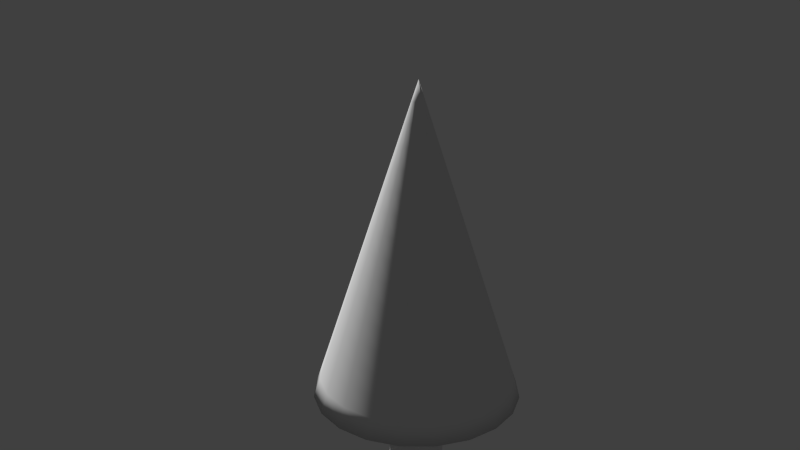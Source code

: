 # Source: arrow.blend  (saved by Blender 2.74.0; exported with 4.5.12 LTS)
import bpy
from mathutils import Matrix  # noqa: F401  (used for matrix-valued properties, if any)

bpy.ops.wm.read_factory_settings(use_empty=True)
scene = bpy.context.scene
scene.name = 'Scene'

# ---- collections
col_collection_1 = bpy.data.collections.new('Collection 1'); scene.collection.children.link(col_collection_1)

# ---- materials (node trees are filled in below, after node groups)
mat_materialarrow = bpy.data.materials.new('MaterialArrow')
mat_materialarrow.alpha_threshold = 0.0
mat_materialarrow.roughness = 0.5

# ---- node groups
ng_auto_smooth = bpy.data.node_groups.new('Auto Smooth', 'GeometryNodeTree')
_s = ng_auto_smooth.interface.new_socket(name='Geometry', in_out='OUTPUT', socket_type='NodeSocketGeometry')
_s = ng_auto_smooth.interface.new_socket(name='Geometry', in_out='INPUT', socket_type='NodeSocketGeometry')
_s = ng_auto_smooth.interface.new_socket(name='Angle', in_out='INPUT', socket_type='NodeSocketFloat')
_s.subtype = 'ANGLE'
_s.min_value = 0.0
_s.max_value = 3.142
ng_auto_smooth.is_modifier = True
_N = ng_auto_smooth.nodes; _L = ng_auto_smooth.links
n0 = _N.new('NodeGroupOutput'); n0.name = 'Group Output'; n0.location = (480, -100)
n1 = _N.new('NodeGroupInput'); n1.name = 'Group Input'; n1.location = (-420, -300)
n2 = _N.new('NodeGroupInput'); n2.name = 'Group Input.001'; n2.location = (-60, -100)
n3 = _N.new('GeometryNodeSetShadeSmooth'); n3.name = 'Set Shade Smooth'; n3.location = (120, -100)
n3.domain = 'EDGE'
n4 = _N.new('GeometryNodeSetShadeSmooth'); n4.name = 'Set Shade Smooth.001'; n4.location = (300, -100)
n5 = _N.new('GeometryNodeInputMeshEdgeAngle'); n5.name = 'Edge Angle'; n5.location = (-420, -220)
n6 = _N.new('GeometryNodeInputEdgeSmooth'); n6.name = 'Is Edge Smooth'; n6.location = (-60, -160)
n7 = _N.new('GeometryNodeInputShadeSmooth'); n7.name = 'Is Face Smooth'; n7.location = (-240, -340)
n8 = _N.new('FunctionNodeBooleanMath'); n8.name = 'Boolean Math'; n8.location = (-60, -220)
n9 = _N.new('FunctionNodeCompare'); n9.name = 'Compare'; n9.location = (-240, -180)
n9.operation = 'LESS_EQUAL'
_L.new(n5.outputs[0], n9.inputs[0])
_L.new(n4.outputs[0], n0.inputs[0])
_L.new(n1.outputs[1], n9.inputs[1])
_L.new(n9.outputs[0], n8.inputs[0])
_L.new(n7.outputs[0], n8.inputs[1])
_L.new(n2.outputs[0], n3.inputs[0])
_L.new(n6.outputs[0], n3.inputs[1])
_L.new(n3.outputs[0], n4.inputs[0])
_L.new(n8.outputs[0], n3.inputs[2])
n0.is_active_output = True

# ---- material node trees

# ---- world
world_world = bpy.data.worlds.new('World'); scene.world = world_world
world_world.color = (0.05088, 0.05088, 0.05088)
world_world.use_sun_shadow = False
world_world.sun_shadow_jitter_overblur = 0.0
world_world.cycles.sampling_method = 'MANUAL'
world_world.cycles.sample_map_resolution = 256

# ---- cameras
cam_camera = bpy.data.cameras.new('Camera')
cam_camera.clip_end = 100.0
cam_camera.lens = 35.0
cam_camera.sensor_width = 32.0
cam_camera.sensor_height = 18.0
cam_camera.display_size = 2.0
cam_camera.dof.focus_distance = 0.0
cam_camera.dof.aperture_fstop = 128.0

# ---- meshes
me_mesh_015 = bpy.data.meshes.new('Mesh.015')
me_mesh_015.from_pydata([(-0.03191, -0.2426, 0.0), (-0.03028, -0.2426, -0.01008), (-0.02575, -0.2426, -0.01884), (-0.01884, -0.2426, -0.02575), (-0.01008, -0.2426, -0.03028), (0.0, -0.2426, -0.03191), (0.01008, -0.2426, -0.03028), (0.01884, -0.2426, -0.02575), (0.02575, -0.2426, -0.01884), (0.03028, -0.2426, -0.01008), (0.03191, -0.2426, 0.0), (0.03028, -0.2426, 0.01008), (0.02575, -0.2426, 0.01884), (0.01884, -0.2426, 0.02575), (0.01008, -0.2426, 0.03028), (0.0, -0.2426, 0.03191), (-0.01008, -0.2426, 0.03028), (-0.01884, -0.2426, 0.02575), (-0.02575, -0.2426, 0.01884), (-0.03028, -0.2426, 0.01008), (-0.03191, -1.8, 0.0), (-0.03028, -1.8, -0.01008), (-0.02575, -1.8, -0.01884), (-0.01884, -1.8, -0.02575), (-0.01008, -1.8, -0.03028), (0.0, -1.8, -0.03191), (0.01008, -1.8, -0.03028), (0.01884, -1.8, -0.02575), (0.02575, -1.8, -0.01884), (0.03028, -1.8, -0.01008), (0.03191, -1.8, 0.0), (0.03028, -1.8, 0.01008), (0.02575, -1.8, 0.01884), (0.01884, -1.8, 0.02575), (0.01008, -1.8, 0.03028), (0.0, -1.8, 0.03191), (-0.01008, -1.8, 0.03028), (-0.01884, -1.8, 0.02575), (-0.02575, -1.8, 0.01884), (-0.03028, -1.8, 0.01008)], [], [(0, 20, 39, 19), (1, 21, 20, 0), (2, 22, 21, 1), (3, 23, 22, 2), (4, 24, 23, 3), (5, 25, 24, 4), (6, 26, 25, 5), (7, 27, 26, 6), (8, 28, 27, 7), (9, 29, 28, 8), (10, 30, 29, 9), (11, 31, 30, 10), (12, 32, 31, 11), (13, 33, 32, 12), (14, 34, 33, 13), (15, 35, 34, 14), (16, 36, 35, 15), (17, 37, 36, 16), (18, 38, 37, 17), (19, 39, 38, 18)])
me_mesh_015.polygons.foreach_set('use_smooth', [True] * 20)
me_mesh_015.materials.append(None)
me_mesh_015.use_remesh_preserve_volume = False
me_mesh_015.use_remesh_preserve_attributes = False
me_mesh_015.use_mirror_vertex_groups = False
me_mesh_015.update()
me_mesh_016 = bpy.data.meshes.new('Mesh.016')
me_mesh_016.from_pydata([(1.863e-10, -8.782e-09, -6.803e-09), (1.49e-08, -0.12, -0.3637), (1.49e-08, -0.11, -0.3571), (2.235e-08, -0.1001, -0.3512), (2.235e-08, -0.09016, -0.3459), (1.49e-08, -0.08025, -0.3413), (2.98e-08, -0.07034, -0.3374), (2.98e-08, -0.06043, -0.334), (1.49e-08, -0.05048, -0.3311), (2.235e-08, -0.0405, -0.3289), (2.98e-08, -0.03048, -0.3271), (3.725e-08, -0.02039, -0.3259), (2.98e-08, -0.01024, -0.3251), (2.98e-08, -3.725e-08, -0.3247), (-0.03792, -0.1139, -0.3637), (-0.0348, -0.1044, -0.3571), (-0.03168, -0.09496, -0.3512), (-0.02857, -0.08554, -0.3459), (-0.02547, -0.07613, -0.3413), (-0.02236, -0.06673, -0.3374), (-0.01926, -0.05731, -0.334), (-0.01614, -0.04786, -0.3311), (-0.01301, -0.03839, -0.3289), (-0.009874, -0.02887, -0.3271), (-0.006714, -0.01929, -0.3259), (-0.003532, -0.009645, -0.3251), (-0.0003243, 7.745e-05, -0.3247), (-0.07086, -0.09684, -0.3637), (-0.06497, -0.08879, -0.3571), (-0.0591, -0.08076, -0.3512), (-0.05325, -0.07275, -0.3459), (-0.0474, -0.06476, -0.3413), (-0.04155, -0.05676, -0.3374), (-0.0357, -0.04875, -0.334), (-0.02983, -0.04073, -0.3311), (-0.02394, -0.03267, -0.3289), (-0.01802, -0.02458, -0.3271), (-0.01207, -0.01644, -0.3259), (-0.006074, -0.008241, -0.3251), (-3.074e-05, 2.392e-05, -0.3247), (-0.09684, -0.07086, -0.3637), (-0.08879, -0.06497, -0.3571), (-0.08076, -0.0591, -0.3512), (-0.07275, -0.05325, -0.3459), (-0.06476, -0.0474, -0.3413), (-0.05676, -0.04155, -0.3374), (-0.04875, -0.0357, -0.334), (-0.04073, -0.02983, -0.3311), (-0.03267, -0.02394, -0.3289), (-0.02458, -0.01802, -0.3271), (-0.01644, -0.01207, -0.3259), (-0.008241, -0.006074, -0.3251), (2.389e-05, -3.073e-05, -0.3247), (-0.1139, -0.03792, -0.3637), (-0.1044, -0.0348, -0.3571), (-0.09496, -0.03168, -0.3512), (-0.08554, -0.02857, -0.3459), (-0.07613, -0.02547, -0.3413), (-0.06673, -0.02236, -0.3374), (-0.05731, -0.01926, -0.334), (-0.04786, -0.01614, -0.3311), (-0.03839, -0.01301, -0.3289), (-0.02887, -0.009874, -0.3271), (-0.01929, -0.006714, -0.3259), (-0.009645, -0.003532, -0.3251), (7.743e-05, -0.0003243, -0.3247), (-0.12, 0.0, -0.3637), (-0.11, 0.0, -0.3571), (-0.1001, 0.0, -0.3512), (-0.09016, 0.0, -0.3459), (-0.08025, 0.0, -0.3413), (-0.07034, 0.0, -0.3374), (-0.06043, 0.0, -0.334), (-0.05048, 0.0, -0.3311), (-0.0405, 0.0, -0.3289), (-0.03048, -1.49e-08, -0.3271), (-0.02039, -1.49e-08, -0.3259), (-0.01024, 0.0, -0.3251), (-2.98e-08, -2.98e-08, -0.3247), (-0.1139, 0.03792, -0.3637), (-0.1044, 0.0348, -0.3571), (-0.09496, 0.03168, -0.3512), (-0.08554, 0.02857, -0.3459), (-0.07613, 0.02547, -0.3413), (-0.06673, 0.02236, -0.3374), (-0.05731, 0.01926, -0.334), (-0.04786, 0.01614, -0.3311), (-0.03839, 0.01301, -0.3289), (-0.02887, 0.009874, -0.3271), (-0.01929, 0.006714, -0.3259), (-0.009645, 0.003532, -0.3251), (7.746e-05, 0.0003243, -0.3247), (-0.09684, 0.07086, -0.3637), (-0.08879, 0.06497, -0.3571), (-0.08076, 0.0591, -0.3512), (-0.07275, 0.05325, -0.3459), (-0.06476, 0.0474, -0.3413), (-0.05676, 0.04155, -0.3374), (-0.04875, 0.0357, -0.334), (-0.04073, 0.02983, -0.3311), (-0.03267, 0.02394, -0.3289), (-0.02458, 0.01802, -0.3271), (-0.01644, 0.01207, -0.3259), (-0.008241, 0.006074, -0.3251), (2.391e-05, 3.075e-05, -0.3247), (-0.07086, 0.09684, -0.3637), (-0.06497, 0.08879, -0.3571), (-0.0591, 0.08076, -0.3512), (-0.05325, 0.07275, -0.3459), (-0.0474, 0.06476, -0.3413), (-0.04155, 0.05676, -0.3374), (-0.0357, 0.04875, -0.334), (-0.02983, 0.04073, -0.3311), (-0.02394, 0.03267, -0.3289), (-0.01802, 0.02458, -0.3271), (-0.01207, 0.01644, -0.3259), (-0.006074, 0.008241, -0.3251), (-3.075e-05, -2.39e-05, -0.3247), (-0.03792, 0.1139, -0.3637), (-0.0348, 0.1044, -0.3571), (-0.03168, 0.09496, -0.3512), (-0.02857, 0.08554, -0.3459), (-0.02547, 0.07613, -0.3413), (-0.02236, 0.06673, -0.3374), (-0.01926, 0.05731, -0.334), (-0.01614, 0.04786, -0.3311), (-0.01301, 0.03839, -0.3289), (-0.009874, 0.02887, -0.3271), (-0.006714, 0.01929, -0.3259), (-0.003532, 0.009645, -0.3251), (-0.0003243, -7.743e-05, -0.3247), (-1.49e-08, 0.12, -0.3637), (-1.49e-08, 0.11, -0.3571), (-1.49e-08, 0.1001, -0.3512), (-2.235e-08, 0.09016, -0.3459), (-2.235e-08, 0.08025, -0.3413), (-2.98e-08, 0.07034, -0.3374), (-2.98e-08, 0.06043, -0.334), (-2.235e-08, 0.05048, -0.3311), (-2.235e-08, 0.0405, -0.3289), (-2.235e-08, 0.03048, -0.3271), (-2.98e-08, 0.02039, -0.3259), (-2.235e-08, 0.01024, -0.3251), (-2.98e-08, 4.47e-08, -0.3247), (0.03792, 0.1139, -0.3637), (0.0348, 0.1044, -0.3571), (0.03168, 0.09496, -0.3512), (0.02857, 0.08554, -0.3459), (0.02547, 0.07613, -0.3413), (0.02236, 0.06673, -0.3374), (0.01926, 0.05731, -0.334), (0.01614, 0.04786, -0.3311), (0.01301, 0.03839, -0.3289), (0.009874, 0.02887, -0.3271), (0.006714, 0.01929, -0.3259), (0.003532, 0.009645, -0.3251), (0.0003243, -7.743e-05, -0.3247), (0.07086, 0.09684, -0.3637), (0.06497, 0.08879, -0.3571), (0.0591, 0.08076, -0.3512), (0.05325, 0.07275, -0.3459), (0.0474, 0.06476, -0.3413), (0.04155, 0.05676, -0.3374), (0.0357, 0.04875, -0.334), (0.02983, 0.04073, -0.3311), (0.02394, 0.03267, -0.3289), (0.01802, 0.02458, -0.3271), (0.01207, 0.01644, -0.3259), (0.006074, 0.008241, -0.3251), (3.074e-05, -2.394e-05, -0.3247), (0.09684, 0.07086, -0.3637), (0.08879, 0.06497, -0.3571), (0.08076, 0.0591, -0.3512), (0.07275, 0.05325, -0.3459), (0.06476, 0.0474, -0.3413), (0.05676, 0.04155, -0.3374), (0.04875, 0.0357, -0.334), (0.04073, 0.02983, -0.3311), (0.03267, 0.02394, -0.3289), (0.02458, 0.01802, -0.3271), (0.01644, 0.01207, -0.3259), (0.008241, 0.006074, -0.3251), (-2.392e-05, 3.068e-05, -0.3247), (0.1139, 0.03792, -0.3637), (0.1044, 0.0348, -0.3571), (0.09496, 0.03168, -0.3512), (0.08554, 0.02857, -0.3459), (0.07613, 0.02547, -0.3413), (0.06673, 0.02236, -0.3374), (0.05731, 0.01926, -0.334), (0.04786, 0.01614, -0.3311), (0.03839, 0.01301, -0.3289), (0.02887, 0.009874, -0.3271), (0.01929, 0.006714, -0.3259), (0.009645, 0.003532, -0.3251), (-7.746e-05, 0.0003243, -0.3247), (0.12, 1.515e-16, -0.3637), (0.11, -1.44e-10, -0.3571), (0.1001, -2.875e-10, -0.3512), (0.09016, -4.306e-10, -0.3459), (0.08025, -5.736e-10, -0.3413), (0.07034, -7.165e-10, -0.3374), (0.06043, -8.597e-10, -0.334), (0.05048, -1.003e-09, -0.3311), (0.0405, -1.147e-09, -0.3289), (0.03048, -1.292e-09, -0.3271), (0.02039, -1.437e-09, -0.3259), (0.01024, -1.584e-09, -0.3251), (-7.451e-09, -1.732e-09, -0.3247), (0.1139, -0.03792, -0.3637), (0.1044, -0.0348, -0.3571), (0.09496, -0.03168, -0.3512), (0.08554, -0.02857, -0.3459), (0.07613, -0.02547, -0.3413), (0.06673, -0.02236, -0.3374), (0.05731, -0.01926, -0.334), (0.04786, -0.01614, -0.3311), (0.03839, -0.01301, -0.3289), (0.02887, -0.009874, -0.3271), (0.01929, -0.006714, -0.3259), (0.009645, -0.003532, -0.3251), (-7.751e-05, -0.0003243, -0.3247), (0.09684, -0.07086, -0.3637), (0.08879, -0.06497, -0.3571), (0.08076, -0.0591, -0.3512), (0.07275, -0.05325, -0.3459), (0.06476, -0.0474, -0.3413), (0.05676, -0.04155, -0.3374), (0.04875, -0.0357, -0.334), (0.04073, -0.02983, -0.3311), (0.03267, -0.02394, -0.3289), (0.02458, -0.01802, -0.3271), (0.01644, -0.01207, -0.3259), (0.008241, -0.006074, -0.3251), (-2.396e-05, -3.073e-05, -0.3247), (0.07086, -0.09684, -0.3637), (0.06497, -0.08879, -0.3571), (0.0591, -0.08076, -0.3512), (0.05325, -0.07275, -0.3459), (0.0474, -0.06476, -0.3413), (0.04155, -0.05676, -0.3374), (0.0357, -0.04875, -0.334), (0.02983, -0.04073, -0.3311), (0.02394, -0.03267, -0.3289), (0.01802, -0.02458, -0.3271), (0.01207, -0.01644, -0.3259), (0.006074, -0.008241, -0.3251), (3.067e-05, 2.391e-05, -0.3247), (0.03792, -0.1139, -0.3637), (0.0348, -0.1044, -0.3571), (0.03168, -0.09496, -0.3512), (0.02857, -0.08554, -0.3459), (0.02547, -0.07613, -0.3413), (0.02236, -0.06673, -0.3374), (0.01926, -0.05731, -0.334), (0.01614, -0.04786, -0.3311), (0.01301, -0.03839, -0.3289), (0.009874, -0.02887, -0.3271), (0.006714, -0.01929, -0.3259), (0.003532, -0.009645, -0.3251), (0.0003243, 7.749e-05, -0.3247), (1.106e-09, -0.0075, -0.02273), (2.026e-09, -0.015, -0.04546), (2.945e-09, -0.0225, -0.06819), (3.865e-09, -0.03, -0.09092), (4.785e-09, -0.0375, -0.1136), (5.704e-09, -0.045, -0.1364), (6.624e-09, -0.0525, -0.1591), (7.544e-09, -0.06, -0.1818), (8.463e-09, -0.0675, -0.2046), (9.383e-09, -0.075, -0.2273), (1.03e-08, -0.0825, -0.25), (1.122e-08, -0.09, -0.2728), (1.214e-08, -0.0975, -0.2955), (1.306e-08, -0.105, -0.3182), (1.398e-08, -0.1125, -0.3409), (-0.007118, 0.00237, -0.02273), (-0.01424, 0.00474, -0.04546), (-0.02135, 0.00711, -0.06819), (-0.02847, 0.00948, -0.09092), (-0.03559, 0.01185, -0.1136), (-0.04271, 0.01422, -0.1364), (-0.04982, 0.01659, -0.1591), (-0.05694, 0.01896, -0.1818), (-0.06406, 0.02133, -0.2046), (-0.07118, 0.0237, -0.2273), (-0.07829, 0.02607, -0.25), (-0.08541, 0.02844, -0.2728), (-0.09253, 0.03081, -0.2955), (-0.09965, 0.03318, -0.3182), (-0.1068, 0.03555, -0.3409), (-0.006053, 0.004429, -0.02273), (-0.01211, 0.008858, -0.04546), (-0.01816, 0.01329, -0.06819), (-0.02421, 0.01772, -0.09092), (-0.03026, 0.02214, -0.1136), (-0.03632, 0.02657, -0.1364), (-0.04237, 0.031, -0.1591), (-0.04842, 0.03543, -0.1818), (-0.05447, 0.03986, -0.2046), (-0.06053, 0.04429, -0.2273), (-0.06658, 0.04872, -0.25), (-0.07263, 0.05315, -0.2728), (-0.07868, 0.05758, -0.2955), (-0.08474, 0.062, -0.3182), (-0.09079, 0.06643, -0.3409), (0.004429, -0.006053, -0.02273), (0.008858, -0.01211, -0.04546), (0.01329, -0.01816, -0.06819), (0.01772, -0.02421, -0.09092), (0.02214, -0.03026, -0.1136), (0.02657, -0.03632, -0.1364), (0.031, -0.04237, -0.1591), (0.03543, -0.04842, -0.1818), (0.03986, -0.05447, -0.2046), (0.04429, -0.06053, -0.2273), (0.04872, -0.06658, -0.25), (0.05315, -0.07263, -0.2728), (0.05758, -0.07868, -0.2955), (0.062, -0.08474, -0.3182), (0.06643, -0.09079, -0.3409), (-0.0075, -8.233e-09, -0.02273), (-0.015, -7.684e-09, -0.04546), (-0.0225, -7.135e-09, -0.06819), (-0.03, -6.587e-09, -0.09092), (-0.0375, -6.038e-09, -0.1136), (-0.045, -5.489e-09, -0.1364), (-0.0525, -4.94e-09, -0.1591), (-0.06, -4.391e-09, -0.1818), (-0.0675, -3.842e-09, -0.2046), (-0.075, -3.293e-09, -0.2273), (-0.0825, -2.744e-09, -0.25), (-0.09, -2.196e-09, -0.2728), (-0.0975, -1.647e-09, -0.2955), (-0.105, -1.098e-09, -0.3182), (-0.1125, -5.489e-10, -0.3409), (-0.00237, -0.007118, -0.02273), (-0.00474, -0.01424, -0.04546), (-0.00711, -0.02135, -0.06819), (-0.00948, -0.02847, -0.09092), (-0.01185, -0.03559, -0.1136), (-0.01422, -0.04271, -0.1364), (-0.01659, -0.04982, -0.1591), (-0.01896, -0.05694, -0.1818), (-0.02133, -0.06406, -0.2046), (-0.0237, -0.07118, -0.2273), (-0.02607, -0.07829, -0.25), (-0.02844, -0.08541, -0.2728), (-0.03081, -0.09253, -0.2955), (-0.03318, -0.09965, -0.3182), (-0.03555, -0.1068, -0.3409), (-7.567e-10, 0.0075, -0.02273), (-1.7e-09, 0.015, -0.04546), (-2.643e-09, 0.0225, -0.06819), (-3.586e-09, 0.03, -0.09092), (-4.529e-09, 0.0375, -0.1136), (-5.472e-09, 0.045, -0.1364), (-6.414e-09, 0.0525, -0.1591), (-7.357e-09, 0.06, -0.1818), (-8.3e-09, 0.0675, -0.2046), (-9.243e-09, 0.075, -0.2273), (-1.019e-08, 0.0825, -0.25), (-1.113e-08, 0.09, -0.2728), (-1.207e-08, 0.0975, -0.2955), (-1.302e-08, 0.105, -0.3182), (-1.396e-08, 0.1125, -0.3409), (0.00237, -0.007118, -0.02273), (0.00474, -0.01424, -0.04546), (0.00711, -0.02135, -0.06819), (0.00948, -0.02847, -0.09092), (0.01185, -0.03559, -0.1136), (0.01422, -0.04271, -0.1364), (0.01659, -0.04982, -0.1591), (0.01896, -0.05694, -0.1818), (0.02133, -0.06406, -0.2046), (0.0237, -0.07118, -0.2273), (0.02607, -0.07829, -0.25), (0.02844, -0.08541, -0.2728), (0.03081, -0.09253, -0.2955), (0.03318, -0.09965, -0.3182), (0.03555, -0.1068, -0.3409), (0.006053, -0.004429, -0.02273), (0.01211, -0.008858, -0.04546), (0.01816, -0.01329, -0.06819), (0.02421, -0.01772, -0.09092), (0.03026, -0.02214, -0.1136), (0.03632, -0.02657, -0.1364), (0.04237, -0.031, -0.1591), (0.04842, -0.03543, -0.1818), (0.05447, -0.03986, -0.2046), (0.06053, -0.04429, -0.2273), (0.06658, -0.04872, -0.25), (0.07263, -0.05315, -0.2728), (0.07868, -0.05758, -0.2955), (0.08474, -0.062, -0.3182), (0.09079, -0.06643, -0.3409), (-0.00237, 0.007118, -0.02273), (-0.00474, 0.01424, -0.04546), (-0.00711, 0.02135, -0.06819), (-0.00948, 0.02847, -0.09092), (-0.01185, 0.03559, -0.1136), (-0.01422, 0.04271, -0.1364), (-0.01659, 0.04982, -0.1591), (-0.01896, 0.05694, -0.1818), (-0.02133, 0.06406, -0.2046), (-0.0237, 0.07118, -0.2273), (-0.02607, 0.07829, -0.25), (-0.02844, 0.08541, -0.2728), (-0.03081, 0.09253, -0.2955), (-0.03318, 0.09965, -0.3182), (-0.03555, 0.1068, -0.3409), (-0.006053, -0.004429, -0.02273), (-0.01211, -0.008858, -0.04546), (-0.01816, -0.01329, -0.06819), (-0.02421, -0.01772, -0.09092), (-0.03026, -0.02214, -0.1136), (-0.03632, -0.02657, -0.1364), (-0.04237, -0.031, -0.1591), (-0.04842, -0.03543, -0.1818), (-0.05447, -0.03986, -0.2046), (-0.06053, -0.04429, -0.2273), (-0.06658, -0.04872, -0.25), (-0.07263, -0.05315, -0.2728), (-0.07868, -0.05758, -0.2955), (-0.08474, -0.062, -0.3182), (-0.09079, -0.06643, -0.3409), (-0.004429, -0.006053, -0.02273), (-0.008858, -0.01211, -0.04546), (-0.01329, -0.01816, -0.06819), (-0.01772, -0.02421, -0.09092), (-0.02214, -0.03026, -0.1136), (-0.02657, -0.03632, -0.1364), (-0.031, -0.04237, -0.1591), (-0.03543, -0.04842, -0.1818), (-0.03986, -0.05447, -0.2046), (-0.04429, -0.06053, -0.2273), (-0.04872, -0.06658, -0.25), (-0.05315, -0.07263, -0.2728), (-0.05758, -0.07868, -0.2955), (-0.062, -0.08474, -0.3182), (-0.06643, -0.09079, -0.3409), (0.004429, 0.006053, -0.02273), (0.008858, 0.01211, -0.04546), (0.01329, 0.01816, -0.06819), (0.01772, 0.02421, -0.09092), (0.02214, 0.03026, -0.1136), (0.02657, 0.03632, -0.1364), (0.031, 0.04237, -0.1591), (0.03543, 0.04842, -0.1818), (0.03986, 0.05447, -0.2046), (0.04429, 0.06053, -0.2273), (0.04872, 0.06658, -0.25), (0.05315, 0.07263, -0.2728), (0.05758, 0.07868, -0.2955), (0.062, 0.08474, -0.3182), (0.06643, 0.09079, -0.3409), (0.00237, 0.007118, -0.02273), (0.00474, 0.01424, -0.04546), (0.00711, 0.02135, -0.06819), (0.00948, 0.02847, -0.09092), (0.01185, 0.03559, -0.1136), (0.01422, 0.04271, -0.1364), (0.01659, 0.04982, -0.1591), (0.01896, 0.05694, -0.1818), (0.02133, 0.06406, -0.2046), (0.0237, 0.07118, -0.2273), (0.02607, 0.07829, -0.25), (0.02844, 0.08541, -0.2728), (0.03081, 0.09253, -0.2955), (0.03318, 0.09965, -0.3182), (0.03555, 0.1068, -0.3409), (0.0075, -8.233e-09, -0.02273), (0.015, -7.684e-09, -0.04546), (0.0225, -7.135e-09, -0.06819), (0.03, -6.587e-09, -0.09092), (0.0375, -6.038e-09, -0.1136), (0.045, -5.489e-09, -0.1364), (0.0525, -4.94e-09, -0.1591), (0.06, -4.391e-09, -0.1818), (0.0675, -3.842e-09, -0.2046), (0.075, -3.293e-09, -0.2273), (0.0825, -2.744e-09, -0.25), (0.09, -2.196e-09, -0.2728), (0.0975, -1.647e-09, -0.2955), (0.105, -1.098e-09, -0.3182), (0.1125, -5.489e-10, -0.3409), (0.007118, -0.00237, -0.02273), (0.01424, -0.00474, -0.04546), (0.02135, -0.00711, -0.06819), (0.02847, -0.00948, -0.09092), (0.03559, -0.01185, -0.1136), (0.04271, -0.01422, -0.1364), (0.04982, -0.01659, -0.1591), (0.05694, -0.01896, -0.1818), (0.06406, -0.02133, -0.2046), (0.07118, -0.0237, -0.2273), (0.07829, -0.02607, -0.25), (0.08541, -0.02844, -0.2728), (0.09253, -0.03081, -0.2955), (0.09965, -0.03318, -0.3182), (0.1068, -0.03555, -0.3409), (-0.004429, 0.006053, -0.02273), (-0.008858, 0.01211, -0.04546), (-0.01329, 0.01816, -0.06819), (-0.01772, 0.02421, -0.09092), (-0.02214, 0.03026, -0.1136), (-0.02657, 0.03632, -0.1364), (-0.031, 0.04237, -0.1591), (-0.03543, 0.04842, -0.1818), (-0.03986, 0.05447, -0.2046), (-0.04429, 0.06053, -0.2273), (-0.04872, 0.06658, -0.25), (-0.05315, 0.07263, -0.2728), (-0.05758, 0.07868, -0.2955), (-0.062, 0.08474, -0.3182), (-0.06643, 0.09079, -0.3409), (-0.007118, -0.00237, -0.02273), (-0.01424, -0.00474, -0.04546), (-0.02135, -0.00711, -0.06819), (-0.02847, -0.00948, -0.09092), (-0.03559, -0.01185, -0.1136), (-0.04271, -0.01422, -0.1364), (-0.04982, -0.01659, -0.1591), (-0.05694, -0.01896, -0.1818), (-0.06406, -0.02133, -0.2046), (-0.07118, -0.0237, -0.2273), (-0.07829, -0.02607, -0.25), (-0.08541, -0.02844, -0.2728), (-0.09253, -0.03081, -0.2955), (-0.09965, -0.03318, -0.3182), (-0.1068, -0.03555, -0.3409), (0.006053, 0.004429, -0.02273), (0.01211, 0.008858, -0.04546), (0.01816, 0.01329, -0.06819), (0.02421, 0.01772, -0.09092), (0.03026, 0.02214, -0.1136), (0.03632, 0.02657, -0.1364), (0.04237, 0.031, -0.1591), (0.04842, 0.03543, -0.1818), (0.05447, 0.03986, -0.2046), (0.06053, 0.04429, -0.2273), (0.06658, 0.04872, -0.25), (0.07263, 0.05315, -0.2728), (0.07868, 0.05758, -0.2955), (0.08474, 0.062, -0.3182), (0.09079, 0.06643, -0.3409), (0.007118, 0.00237, -0.02273), (0.01424, 0.00474, -0.04546), (0.02135, 0.00711, -0.06819), (0.02847, 0.00948, -0.09092), (0.03559, 0.01185, -0.1136), (0.04271, 0.01422, -0.1364), (0.04982, 0.01659, -0.1591), (0.05694, 0.01896, -0.1818), (0.06406, 0.02133, -0.2046), (0.07118, 0.0237, -0.2273), (0.07829, 0.02607, -0.25), (0.08541, 0.02844, -0.2728), (0.09253, 0.03081, -0.2955), (0.09965, 0.03318, -0.3182), (0.1068, 0.03555, -0.3409)], [], [(2, 1, 14, 15), (3, 2, 15, 16), (4, 3, 16, 17), (5, 4, 17, 18), (6, 5, 18, 19), (7, 6, 19, 20), (8, 7, 20, 21), (9, 8, 21, 22), (10, 9, 22, 23), (11, 10, 23, 24), (12, 11, 24, 25), (13, 12, 25, 26), (15, 14, 27, 28), (16, 15, 28, 29), (17, 16, 29, 30), (18, 17, 30, 31), (19, 18, 31, 32), (20, 19, 32, 33), (21, 20, 33, 34), (22, 21, 34, 35), (23, 22, 35, 36), (24, 23, 36, 37), (25, 24, 37, 38), (26, 25, 38, 39), (28, 27, 40, 41), (29, 28, 41, 42), (30, 29, 42, 43), (31, 30, 43, 44), (32, 31, 44, 45), (33, 32, 45, 46), (34, 33, 46, 47), (35, 34, 47, 48), (36, 35, 48, 49), (37, 36, 49, 50), (38, 37, 50, 51), (39, 38, 51, 52), (41, 40, 53, 54), (42, 41, 54, 55), (43, 42, 55, 56), (44, 43, 56, 57), (45, 44, 57, 58), (46, 45, 58, 59), (47, 46, 59, 60), (48, 47, 60, 61), (49, 48, 61, 62), (50, 49, 62, 63), (51, 50, 63, 64), (52, 51, 64, 65), (54, 53, 66, 67), (55, 54, 67, 68), (56, 55, 68, 69), (57, 56, 69, 70), (58, 57, 70, 71), (59, 58, 71, 72), (60, 59, 72, 73), (61, 60, 73, 74), (62, 61, 74, 75), (63, 62, 75, 76), (64, 63, 76, 77), (65, 64, 77, 78), (67, 66, 79, 80), (68, 67, 80, 81), (69, 68, 81, 82), (70, 69, 82, 83), (71, 70, 83, 84), (72, 71, 84, 85), (73, 72, 85, 86), (74, 73, 86, 87), (75, 74, 87, 88), (76, 75, 88, 89), (77, 76, 89, 90), (78, 77, 90, 91), (80, 79, 92, 93), (81, 80, 93, 94), (82, 81, 94, 95), (83, 82, 95, 96), (84, 83, 96, 97), (85, 84, 97, 98), (86, 85, 98, 99), (87, 86, 99, 100), (88, 87, 100, 101), (89, 88, 101, 102), (90, 89, 102, 103), (91, 90, 103, 104), (93, 92, 105, 106), (94, 93, 106, 107), (95, 94, 107, 108), (96, 95, 108, 109), (97, 96, 109, 110), (98, 97, 110, 111), (99, 98, 111, 112), (100, 99, 112, 113), (101, 100, 113, 114), (102, 101, 114, 115), (103, 102, 115, 116), (104, 103, 116, 117), (106, 105, 118, 119), (107, 106, 119, 120), (108, 107, 120, 121), (109, 108, 121, 122), (110, 109, 122, 123), (111, 110, 123, 124), (112, 111, 124, 125), (113, 112, 125, 126), (114, 113, 126, 127), (115, 114, 127, 128), (116, 115, 128, 129), (117, 116, 129, 130), (119, 118, 131, 132), (120, 119, 132, 133), (121, 120, 133, 134), (122, 121, 134, 135), (123, 122, 135, 136), (124, 123, 136, 137), (125, 124, 137, 138), (126, 125, 138, 139), (127, 126, 139, 140), (128, 127, 140, 141), (129, 128, 141, 142), (130, 129, 142, 143), (132, 131, 144, 145), (133, 132, 145, 146), (134, 133, 146, 147), (135, 134, 147, 148), (136, 135, 148, 149), (137, 136, 149, 150), (138, 137, 150, 151), (139, 138, 151, 152), (140, 139, 152, 153), (141, 140, 153, 154), (142, 141, 154, 155), (143, 142, 155, 156), (145, 144, 157, 158), (146, 145, 158, 159), (147, 146, 159, 160), (148, 147, 160, 161), (149, 148, 161, 162), (150, 149, 162, 163), (151, 150, 163, 164), (152, 151, 164, 165), (153, 152, 165, 166), (154, 153, 166, 167), (155, 154, 167, 168), (156, 155, 168, 169), (158, 157, 170, 171), (159, 158, 171, 172), (160, 159, 172, 173), (161, 160, 173, 174), (162, 161, 174, 175), (163, 162, 175, 176), (164, 163, 176, 177), (165, 164, 177, 178), (166, 165, 178, 179), (167, 166, 179, 180), (168, 167, 180, 181), (169, 168, 181, 182), (171, 170, 183, 184), (172, 171, 184, 185), (173, 172, 185, 186), (174, 173, 186, 187), (175, 174, 187, 188), (176, 175, 188, 189), (177, 176, 189, 190), (178, 177, 190, 191), (179, 178, 191, 192), (180, 179, 192, 193), (181, 180, 193, 194), (182, 181, 194, 195), (184, 183, 196, 197), (185, 184, 197, 198), (186, 185, 198, 199), (187, 186, 199, 200), (188, 187, 200, 201), (189, 188, 201, 202), (190, 189, 202, 203), (191, 190, 203, 204), (192, 191, 204, 205), (193, 192, 205, 206), (194, 193, 206, 207), (195, 194, 207, 208), (197, 196, 209, 210), (198, 197, 210, 211), (199, 198, 211, 212), (200, 199, 212, 213), (201, 200, 213, 214), (202, 201, 214, 215), (203, 202, 215, 216), (204, 203, 216, 217), (205, 204, 217, 218), (206, 205, 218, 219), (207, 206, 219, 220), (208, 207, 220, 221), (210, 209, 222, 223), (211, 210, 223, 224), (212, 211, 224, 225), (213, 212, 225, 226), (214, 213, 226, 227), (215, 214, 227, 228), (216, 215, 228, 229), (217, 216, 229, 230), (218, 217, 230, 231), (219, 218, 231, 232), (220, 219, 232, 233), (221, 220, 233, 234), (223, 222, 235, 236), (224, 223, 236, 237), (225, 224, 237, 238), (226, 225, 238, 239), (227, 226, 239, 240), (228, 227, 240, 241), (229, 228, 241, 242), (230, 229, 242, 243), (231, 230, 243, 244), (232, 231, 244, 245), (233, 232, 245, 246), (234, 233, 246, 247), (236, 235, 248, 249), (237, 236, 249, 250), (238, 237, 250, 251), (239, 238, 251, 252), (240, 239, 252, 253), (241, 240, 253, 254), (242, 241, 254, 255), (243, 242, 255, 256), (244, 243, 256, 257), (245, 244, 257, 258), (246, 245, 258, 259), (247, 246, 259, 260), (249, 248, 1, 2), (250, 249, 2, 3), (251, 250, 3, 4), (252, 251, 4, 5), (253, 252, 5, 6), (254, 253, 6, 7), (255, 254, 7, 8), (256, 255, 8, 9), (257, 256, 9, 10), (258, 257, 10, 11), (259, 258, 11, 12), (260, 259, 12, 13), (261, 0, 336), (336, 0, 426), (426, 0, 411), (411, 0, 516), (516, 0, 321), (321, 0, 276), (276, 0, 291), (291, 0, 501), (501, 0, 396), (396, 0, 351), (351, 0, 456), (456, 0, 441), (441, 0, 531), (531, 0, 546), (546, 0, 471), (471, 0, 486), (486, 0, 381), (381, 0, 306), (306, 0, 366), (366, 0, 261), (248, 380, 275, 1), (380, 379, 274, 275), (379, 378, 273, 274), (378, 377, 272, 273), (377, 376, 271, 272), (376, 375, 270, 271), (375, 374, 269, 270), (374, 373, 268, 269), (373, 372, 267, 268), (372, 371, 266, 267), (371, 370, 265, 266), (370, 369, 264, 265), (369, 368, 263, 264), (368, 367, 262, 263), (367, 366, 261, 262), (235, 320, 380, 248), (320, 319, 379, 380), (319, 318, 378, 379), (318, 317, 377, 378), (317, 316, 376, 377), (316, 315, 375, 376), (315, 314, 374, 375), (314, 313, 373, 374), (313, 312, 372, 373), (312, 311, 371, 372), (311, 310, 370, 371), (310, 309, 369, 370), (309, 308, 368, 369), (308, 307, 367, 368), (307, 306, 366, 367), (222, 395, 320, 235), (395, 394, 319, 320), (394, 393, 318, 319), (393, 392, 317, 318), (392, 391, 316, 317), (391, 390, 315, 316), (390, 389, 314, 315), (389, 388, 313, 314), (388, 387, 312, 313), (387, 386, 311, 312), (386, 385, 310, 311), (385, 384, 309, 310), (384, 383, 308, 309), (383, 382, 307, 308), (382, 381, 306, 307), (209, 500, 395, 222), (500, 499, 394, 395), (499, 498, 393, 394), (498, 497, 392, 393), (497, 496, 391, 392), (496, 495, 390, 391), (495, 494, 389, 390), (494, 493, 388, 389), (493, 492, 387, 388), (492, 491, 386, 387), (491, 490, 385, 386), (490, 489, 384, 385), (489, 488, 383, 384), (488, 487, 382, 383), (487, 486, 381, 382), (196, 485, 500, 209), (485, 484, 499, 500), (484, 483, 498, 499), (483, 482, 497, 498), (482, 481, 496, 497), (481, 480, 495, 496), (480, 479, 494, 495), (479, 478, 493, 494), (478, 477, 492, 493), (477, 476, 491, 492), (476, 475, 490, 491), (475, 474, 489, 490), (474, 473, 488, 489), (473, 472, 487, 488), (472, 471, 486, 487), (183, 560, 485, 196), (560, 559, 484, 485), (559, 558, 483, 484), (558, 557, 482, 483), (557, 556, 481, 482), (556, 555, 480, 481), (555, 554, 479, 480), (554, 553, 478, 479), (553, 552, 477, 478), (552, 551, 476, 477), (551, 550, 475, 476), (550, 549, 474, 475), (549, 548, 473, 474), (548, 547, 472, 473), (547, 546, 471, 472), (170, 545, 560, 183), (545, 544, 559, 560), (544, 543, 558, 559), (543, 542, 557, 558), (542, 541, 556, 557), (541, 540, 555, 556), (540, 539, 554, 555), (539, 538, 553, 554), (538, 537, 552, 553), (537, 536, 551, 552), (536, 535, 550, 551), (535, 534, 549, 550), (534, 533, 548, 549), (533, 532, 547, 548), (532, 531, 546, 547), (157, 455, 545, 170), (455, 454, 544, 545), (454, 453, 543, 544), (453, 452, 542, 543), (452, 451, 541, 542), (451, 450, 540, 541), (450, 449, 539, 540), (449, 448, 538, 539), (448, 447, 537, 538), (447, 446, 536, 537), (446, 445, 535, 536), (445, 444, 534, 535), (444, 443, 533, 534), (443, 442, 532, 533), (442, 441, 531, 532), (144, 470, 455, 157), (470, 469, 454, 455), (469, 468, 453, 454), (468, 467, 452, 453), (467, 466, 451, 452), (466, 465, 450, 451), (465, 464, 449, 450), (464, 463, 448, 449), (463, 462, 447, 448), (462, 461, 446, 447), (461, 460, 445, 446), (460, 459, 444, 445), (459, 458, 443, 444), (458, 457, 442, 443), (457, 456, 441, 442), (131, 365, 470, 144), (365, 364, 469, 470), (364, 363, 468, 469), (363, 362, 467, 468), (362, 361, 466, 467), (361, 360, 465, 466), (360, 359, 464, 465), (359, 358, 463, 464), (358, 357, 462, 463), (357, 356, 461, 462), (356, 355, 460, 461), (355, 354, 459, 460), (354, 353, 458, 459), (353, 352, 457, 458), (352, 351, 456, 457), (118, 410, 365, 131), (410, 409, 364, 365), (409, 408, 363, 364), (408, 407, 362, 363), (407, 406, 361, 362), (406, 405, 360, 361), (405, 404, 359, 360), (404, 403, 358, 359), (403, 402, 357, 358), (402, 401, 356, 357), (401, 400, 355, 356), (400, 399, 354, 355), (399, 398, 353, 354), (398, 397, 352, 353), (397, 396, 351, 352), (105, 515, 410, 118), (515, 514, 409, 410), (514, 513, 408, 409), (513, 512, 407, 408), (512, 511, 406, 407), (511, 510, 405, 406), (510, 509, 404, 405), (509, 508, 403, 404), (508, 507, 402, 403), (507, 506, 401, 402), (506, 505, 400, 401), (505, 504, 399, 400), (504, 503, 398, 399), (503, 502, 397, 398), (502, 501, 396, 397), (92, 305, 515, 105), (305, 304, 514, 515), (304, 303, 513, 514), (303, 302, 512, 513), (302, 301, 511, 512), (301, 300, 510, 511), (300, 299, 509, 510), (299, 298, 508, 509), (298, 297, 507, 508), (297, 296, 506, 507), (296, 295, 505, 506), (295, 294, 504, 505), (294, 293, 503, 504), (293, 292, 502, 503), (292, 291, 501, 502), (79, 290, 305, 92), (290, 289, 304, 305), (289, 288, 303, 304), (288, 287, 302, 303), (287, 286, 301, 302), (286, 285, 300, 301), (285, 284, 299, 300), (284, 283, 298, 299), (283, 282, 297, 298), (282, 281, 296, 297), (281, 280, 295, 296), (280, 279, 294, 295), (279, 278, 293, 294), (278, 277, 292, 293), (277, 276, 291, 292), (66, 335, 290, 79), (335, 334, 289, 290), (334, 333, 288, 289), (333, 332, 287, 288), (332, 331, 286, 287), (331, 330, 285, 286), (330, 329, 284, 285), (329, 328, 283, 284), (328, 327, 282, 283), (327, 326, 281, 282), (326, 325, 280, 281), (325, 324, 279, 280), (324, 323, 278, 279), (323, 322, 277, 278), (322, 321, 276, 277), (53, 530, 335, 66), (530, 529, 334, 335), (529, 528, 333, 334), (528, 527, 332, 333), (527, 526, 331, 332), (526, 525, 330, 331), (525, 524, 329, 330), (524, 523, 328, 329), (523, 522, 327, 328), (522, 521, 326, 327), (521, 520, 325, 326), (520, 519, 324, 325), (519, 518, 323, 324), (518, 517, 322, 323), (517, 516, 321, 322), (40, 425, 530, 53), (425, 424, 529, 530), (424, 423, 528, 529), (423, 422, 527, 528), (422, 421, 526, 527), (421, 420, 525, 526), (420, 419, 524, 525), (419, 418, 523, 524), (418, 417, 522, 523), (417, 416, 521, 522), (416, 415, 520, 521), (415, 414, 519, 520), (414, 413, 518, 519), (413, 412, 517, 518), (412, 411, 516, 517), (27, 440, 425, 40), (440, 439, 424, 425), (439, 438, 423, 424), (438, 437, 422, 423), (437, 436, 421, 422), (436, 435, 420, 421), (435, 434, 419, 420), (434, 433, 418, 419), (433, 432, 417, 418), (432, 431, 416, 417), (431, 430, 415, 416), (430, 429, 414, 415), (429, 428, 413, 414), (428, 427, 412, 413), (427, 426, 411, 412), (14, 350, 440, 27), (350, 349, 439, 440), (349, 348, 438, 439), (348, 347, 437, 438), (347, 346, 436, 437), (346, 345, 435, 436), (345, 344, 434, 435), (344, 343, 433, 434), (343, 342, 432, 433), (342, 341, 431, 432), (341, 340, 430, 431), (340, 339, 429, 430), (339, 338, 428, 429), (338, 337, 427, 428), (337, 336, 426, 427), (1, 275, 350, 14), (275, 274, 349, 350), (274, 273, 348, 349), (273, 272, 347, 348), (272, 271, 346, 347), (271, 270, 345, 346), (270, 269, 344, 345), (269, 268, 343, 344), (268, 267, 342, 343), (267, 266, 341, 342), (266, 265, 340, 341), (265, 264, 339, 340), (264, 263, 338, 339), (263, 262, 337, 338), (262, 261, 336, 337)])
me_mesh_016.polygons.foreach_set('use_smooth', [True] * 560)
me_mesh_016.materials.append(None)
me_mesh_016.use_remesh_preserve_volume = False
me_mesh_016.use_remesh_preserve_attributes = False
me_mesh_016.use_mirror_vertex_groups = False
me_mesh_016.update()

# ---- curves / text
cu_beziercircle_002 = bpy.data.curves.new('BezierCircle.002', 'CURVE')
cu_beziercircle_002.dimensions = '2D'
_sp = cu_beziercircle_002.splines.new('BEZIER'); _sp.bezier_points.add(3)
_sp.bezier_points.foreach_set('co', [-1.0, 0.0, 0.0, 0.0, 1.0, 0.0, 1.0, 0.0, 0.0, 0.0, -1.0, 0.0])
_sp.bezier_points.foreach_set('handle_left', [-1.0, -0.5521, 0.0, -0.5521, 1.0, 0.0, 1.0, 0.5521, 0.0, 0.5521, -1.0, 0.0])
_sp.bezier_points.foreach_set('handle_right', [-1.0, 0.5521, 0.0, 0.5521, 1.0, 0.0, 1.0, -0.5521, 0.0, -0.5521, -1.0, 0.0])
for _p, _l, _r in zip(_sp.bezier_points, ['AUTO', 'AUTO', 'AUTO', 'AUTO'], ['AUTO', 'AUTO', 'AUTO', 'AUTO']): _p.handle_left_type = _l; _p.handle_right_type = _r
_sp.order_u = 0
_sp.order_v = 0
_sp.resolution_u = 5
_sp.use_cyclic_u = True
cu_beziercircle_002.use_path = True
cu_beziercircle_002.use_path_clamp = True
cu_beziercircle_002.bevel_resolution = 0
cu_beziercircle_002.resolution_u = 5
cu_beziercurve = bpy.data.curves.new('BezierCurve', 'CURVE')
cu_beziercurve.dimensions = '2D'
_sp = cu_beziercurve.splines.new('BEZIER'); _sp.bezier_points.add(1)
_sp.bezier_points.foreach_set('co', [0.0, -0.2426, 0.0, 0.0, -1.8, 0.0])
_sp.bezier_points.foreach_set('handle_left', [0.0, 0.2765, 0.0, 0.0, -1.281, 0.0])
_sp.bezier_points.foreach_set('handle_right', [0.0, -0.7618, 0.0, 0.0, -2.319, 0.0])
for _p, _l, _r in zip(_sp.bezier_points, ['VECTOR', 'VECTOR'], ['VECTOR', 'VECTOR']): _p.handle_left_type = _l; _p.handle_right_type = _r
_sp.order_u = 0
_sp.order_v = 0
cu_beziercurve.use_path = True
cu_beziercurve.use_path_clamp = True
cu_beziercurve.bevel_mode = 'OBJECT'
cu_beziercurve.bevel_resolution = 8
cu_beziercurve.fill_mode = 'BOTH'
cu_beziercurve.use_fill_caps = True
cu_arrowshape = bpy.data.curves.new('ArrowShape', 'CURVE')
cu_arrowshape.dimensions = '2D'
_sp = cu_arrowshape.splines.new('BEZIER'); _sp.bezier_points.add(2)
_sp.bezier_points.foreach_set('co', [0.001246, 0.0, 0.0, 0.0, -0.003776, 0.0, 0.001246, -0.003371, 0.0])
_sp.bezier_points.foreach_set('handle_left', [0.001661, 0.001259, 0.0, 0.0004153, -0.002517, 0.0, 0.0008187, -0.003376, 0.0])
_sp.bezier_points.foreach_set('handle_right', [0.0008305, -0.001259, 0.0, 0.0004153, -0.003487, 0.0, 0.001246, -0.002955, 0.0])
for _p, _l, _r in zip(_sp.bezier_points, ['VECTOR', 'VECTOR', 'FREE'], ['VECTOR', 'FREE', 'FREE']): _p.handle_left_type = _l; _p.handle_right_type = _r
cu_arrowshape.use_path_clamp = True
cu_arrowshape.bevel_resolution = 0
cu_arrowcurve = bpy.data.curves.new('ArrowCurve', 'CURVE')
cu_arrowcurve.dimensions = '3D'
_sp = cu_arrowcurve.splines.new('BEZIER'); _sp.bezier_points.add(3)
_sp.bezier_points.foreach_set('co', [-0.12, 0.0, 0.0, 0.0, 0.12, 0.0, 0.12, 0.0, 0.0, 0.0, -0.12, 0.0])
_sp.bezier_points.foreach_set('handle_left', [-0.12, -0.06626, 0.0, -0.06626, 0.12, 0.0, 0.12, 0.06626, 0.0, 0.06626, -0.12, 0.0])
_sp.bezier_points.foreach_set('handle_right', [-0.12, 0.06626, 0.0, 0.06626, 0.12, 0.0, 0.12, -0.06626, 0.0, -0.06626, -0.12, 0.0])
for _p, _l, _r in zip(_sp.bezier_points, ['AUTO', 'AUTO', 'AUTO', 'AUTO'], ['AUTO', 'AUTO', 'AUTO', 'AUTO']): _p.handle_left_type = _l; _p.handle_right_type = _r
_sp.order_u = 0
_sp.order_v = 0
_sp.resolution_u = 5
_sp.use_cyclic_u = True
cu_arrowcurve.use_path = True
cu_arrowcurve.use_path_clamp = True
cu_arrowcurve.bevel_mode = 'OBJECT'
cu_arrowcurve.bevel_resolution = 32
cu_arrowcurve.resolution_u = 5
cu_arrowcurve.fill_mode = 'HALF'

# ---- objects
ob_camera = bpy.data.objects.new('Camera', cam_camera)
ob_arrowmesh = bpy.data.objects.new('ArrowMesh', None)
ob_arrowmesh2 = bpy.data.objects.new('ArrowMesh2', me_mesh_015)
ob_arrowmesh3 = bpy.data.objects.new('ArrowMesh3', me_mesh_016)
ob_arrowprocedural = bpy.data.objects.new('ArrowProcedural', None)
ob_stem = bpy.data.objects.new('Stem', None)
ob_stemshape = bpy.data.objects.new('StemShape', cu_beziercircle_002)
ob_arrowstem = bpy.data.objects.new('ArrowStem', cu_beziercurve)
ob_arrowshape = bpy.data.objects.new('ArrowShape', cu_arrowshape)
ob_arrow = bpy.data.objects.new('Arrow', cu_arrowcurve)

# ---- transforms, parenting, visibility, modifiers, constraints
ob_camera.location = (0.1562, 0.8893, 0.1621)
ob_camera.rotation_euler = (1.228, 4.838e-06, 2.989)
ob_camera.scale = (1.0, 1.0, 1.0)
ob_camera.lineart.crease_threshold = 0.0
ob_arrowmesh.location = (0.0, -2.746e-08, 0.0)
ob_arrowmesh.empty_image_offset = (0.0, 0.0)
ob_arrowmesh.hide_render = True
ob_arrowmesh.lineart.crease_threshold = 0.0
ob_arrowmesh2.parent = ob_arrowmesh
ob_arrowmesh2.location = (0.0, 0.0, 0.0)
ob_arrowmesh2.rotation_euler = (1.571, -0.0, 0.0)
ob_arrowmesh2.lineart.crease_threshold = 0.0
ob_arrowmesh2.material_slots[0].link = 'OBJECT'; ob_arrowmesh2.material_slots[0].material = mat_materialarrow
_m = ob_arrowmesh2.modifiers.new('Auto Smooth', 'NODES')
_m.node_group = ng_auto_smooth
_gi = [s.identifier for s in ng_auto_smooth.interface.items_tree if s.item_type == 'SOCKET' and s.in_out == 'INPUT']
_m[_gi[1]] = 3.142  # Angle
ob_arrowmesh3.parent = ob_arrowmesh
ob_arrowmesh3.location = (0.0, 0.0, 0.0)
ob_arrowmesh3.lineart.crease_threshold = 0.0
ob_arrowmesh3.material_slots[0].link = 'OBJECT'; ob_arrowmesh3.material_slots[0].material = mat_materialarrow
_m = ob_arrowmesh3.modifiers.new('Auto Smooth', 'NODES')
_m.node_group = ng_auto_smooth
_gi = [s.identifier for s in ng_auto_smooth.interface.items_tree if s.item_type == 'SOCKET' and s.in_out == 'INPUT']
_m[_gi[1]] = 3.142  # Angle
ob_arrowprocedural.location = (0.0, -2.746e-08, 0.0)
ob_arrowprocedural.empty_image_offset = (0.0, 0.0)
ob_arrowprocedural.hide_viewport = True
ob_arrowprocedural.hide_select = True
ob_arrowprocedural.hide_render = True
ob_arrowprocedural.lineart.crease_threshold = 0.0
ob_stem.parent = ob_arrowprocedural
ob_stem.location = (0.0, 0.0, 0.0)
ob_stem.empty_image_offset = (0.0, 0.0)
ob_stem.hide_viewport = True
ob_stem.hide_select = True
ob_stem.hide_render = True
ob_stem.lineart.crease_threshold = 0.0
ob_stemshape.parent = ob_stem
ob_stemshape.location = (0.0, 0.0, 0.0)
ob_stemshape.scale = (-0.03191, -0.03191, -0.03191)
ob_stemshape.hide_viewport = True
ob_stemshape.hide_select = True
ob_stemshape.hide_render = True
ob_stemshape.lineart.crease_threshold = 0.0
ob_arrowstem.parent = ob_stem
ob_arrowstem.location = (0.0, 0.0, 0.0)
ob_arrowstem.rotation_euler = (1.571, -0.0, 0.0)
ob_arrowstem.hide_viewport = True
ob_arrowstem.hide_select = True
ob_arrowstem.hide_render = True
ob_arrowstem.lineart.crease_threshold = 0.0
ob_arrowshape.parent = ob_arrowprocedural
ob_arrowshape.location = (0.0, 0.0, 0.3247)
ob_arrowshape.rotation_euler = (1.571, -0.0, 0.0)
ob_arrowshape.scale = (96.33, 96.33, 96.33)
ob_arrowshape.hide_viewport = True
ob_arrowshape.hide_select = True
ob_arrowshape.hide_render = True
ob_arrowshape.lineart.crease_threshold = 0.0
ob_arrow.parent = ob_arrowprocedural
ob_arrow.location = (0.0, 0.0, 0.0)
ob_arrow.hide_viewport = True
ob_arrow.hide_select = True
ob_arrow.hide_render = True
ob_arrow.lineart.crease_threshold = 0.0
cu_beziercurve.bevel_object = ob_stemshape
cu_arrowcurve.bevel_object = ob_arrowshape

# ---- collection membership
col_collection_1.objects.link(ob_camera)
col_collection_1.objects.link(ob_arrowmesh)
col_collection_1.objects.link(ob_arrowmesh2)
col_collection_1.objects.link(ob_arrowmesh3)
col_collection_1.objects.link(ob_arrowprocedural)
col_collection_1.objects.link(ob_stem)
col_collection_1.objects.link(ob_stemshape)
col_collection_1.objects.link(ob_arrowstem)
col_collection_1.objects.link(ob_arrowshape)
col_collection_1.objects.link(ob_arrow)

# ---- scene / render settings (as saved in the file)
scene.camera = ob_camera
scene.frame_start = 1; scene.frame_end = 250; scene.frame_set(1)
scene.render.engine = 'BLENDER_EEVEE_NEXT'
scene.render.resolution_percentage = 50
scene.render.dither_intensity = 0.0
scene.cycles.use_denoising = False
scene.cycles.samples = 10
scene.cycles.sampling_pattern = 'TABULATED_SOBOL'
scene.cycles.light_sampling_threshold = 0.0
scene.cycles.use_adaptive_sampling = False
scene.cycles.use_light_tree = False
scene.cycles.blur_glossy = 0.0
scene.cycles.pixel_filter_type = 'GAUSSIAN'
scene.cycles.sample_clamp_indirect = 0.0
scene.view_settings.view_transform = 'Standard'
bpy.context.view_layer.update()

# ---- added for rendering (the .blend has no usable light): sun
light_auto_sun = bpy.data.lights.new('AutoSun', 'SUN')
light_auto_sun.energy = 3.0
light_auto_sun.angle = 0.0523599
ob_auto_sun = bpy.data.objects.new('AutoSun', light_auto_sun)
scene.collection.objects.link(ob_auto_sun)
ob_auto_sun.rotation_euler = (0.872665, 0.174533, 0.523599)
bpy.context.view_layer.update()

